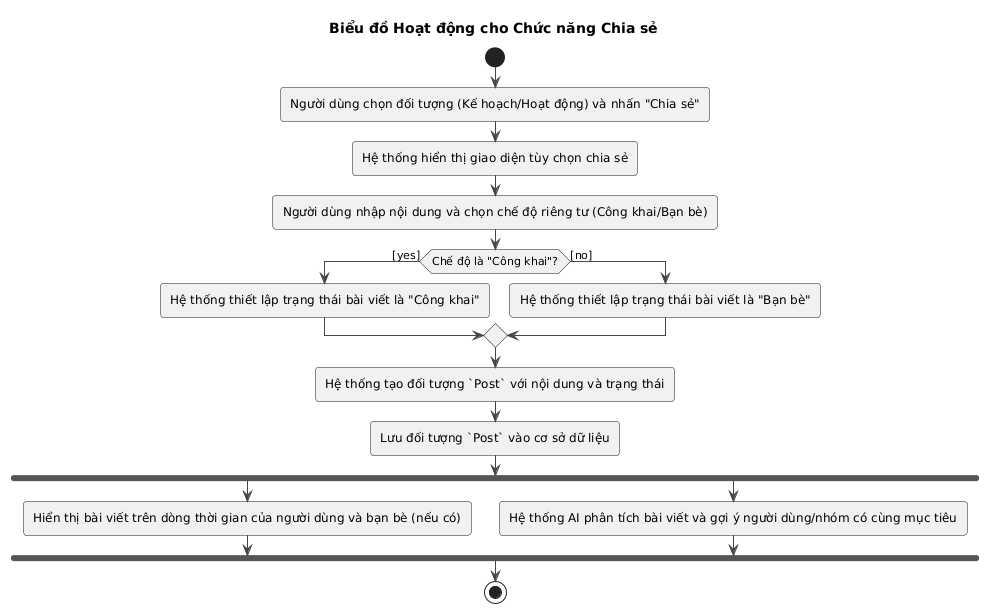

The diagram above was rendered by PlantUML. Its source (embedded in the PNG):
@startuml
!theme vibrant

title Biểu đồ Hoạt động cho Chức năng Chia sẻ

start

:Người dùng chọn đối tượng (Kế hoạch/Hoạt động) và nhấn "Chia sẻ";

:Hệ thống hiển thị giao diện tùy chọn chia sẻ;

:Người dùng nhập nội dung và chọn chế độ riêng tư (Công khai/Bạn bè);

if (Chế độ là "Công khai"?) then ([yes])
    :Hệ thống thiết lập trạng thái bài viết là "Công khai";
else ([no])
    :Hệ thống thiết lập trạng thái bài viết là "Bạn bè";
endif

:Hệ thống tạo đối tượng `Post` với nội dung và trạng thái;

:Lưu đối tượng `Post` vào cơ sở dữ liệu;

fork
    :Hiển thị bài viết trên dòng thời gian của người dùng và bạn bè (nếu có);
fork again
    :Hệ thống AI phân tích bài viết và gợi ý người dùng/nhóm có cùng mục tiêu;
end fork

stop
@enduml